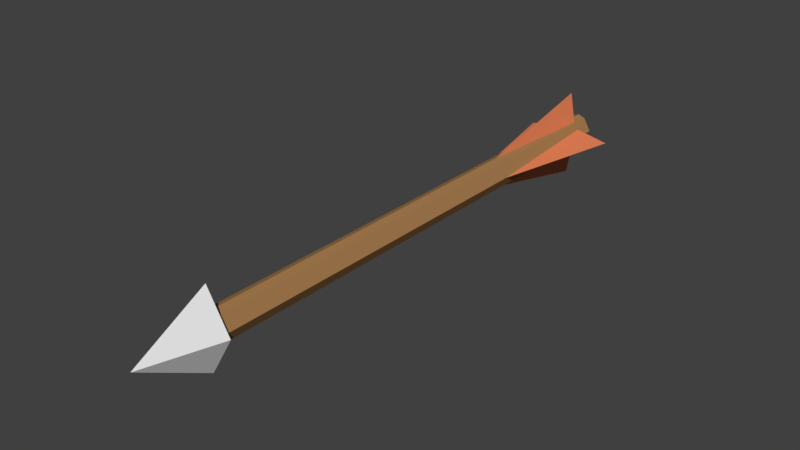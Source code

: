# Source: Arrow.blend  (saved by Blender 2.79.0; exported with 4.5.12 LTS)
import bpy
from mathutils import Matrix  # noqa: F401  (used for matrix-valued properties, if any)

bpy.ops.wm.read_factory_settings(use_empty=True)
scene = bpy.context.scene
scene.name = 'Scene'

# ---- collections
col_collection_1 = bpy.data.collections.new('Collection 1'); scene.collection.children.link(col_collection_1)

# ---- materials (node trees are filled in below, after node groups)
mat_arrowfeather = bpy.data.materials.new('ArrowFeather')
mat_arrowfeather.alpha_threshold = 0.0
mat_arrowfeather.use_transparent_shadow = False
mat_arrowfeather.diffuse_color = (0.8, 0.2322, 0.101, 1.0)
mat_arrowfeather.specular_color = (1.0, 0.1007, 0.09328)
mat_arrowfeather.roughness = 0.5
mat_arrowfeather.specular_intensity = 0.4028
mat_arrowhead = bpy.data.materials.new('ArrowHead')
mat_arrowhead.alpha_threshold = 0.0
mat_arrowhead.use_transparent_shadow = False
mat_arrowhead.roughness = 0.5
mat_arrowhead.specular_intensity = 0.6919
mat_arrowstick = bpy.data.materials.new('ArrowStick')
mat_arrowstick.alpha_threshold = 0.0
mat_arrowstick.use_transparent_shadow = False
mat_arrowstick.diffuse_color = (0.3786, 0.2006, 0.07757, 1.0)
mat_arrowstick.roughness = 0.5
mat_arrowstick.specular_intensity = 0.0

# ---- material node trees

# ---- world
world_world = bpy.data.worlds.new('World'); scene.world = world_world
world_world.color = (0.05088, 0.05088, 0.05088)
world_world.use_sun_shadow = False
world_world.sun_shadow_jitter_overblur = 0.0
world_world.cycles.sampling_method = 'MANUAL'

# ---- meshes
me_arrow = bpy.data.meshes.new('Arrow')
me_arrow.from_pydata([(-0.03272, -1.314, -0.05594), (-0.03161, 0.9934, -0.05556), (-0.03114, 0.9143, -0.0316), (-0.06518, -1.314, 0.0), (-0.06407, 0.9934, 0.0), (-0.03272, -1.314, 0.05594), (-0.03161, 0.9934, 0.05556), (-0.1015, -1.273, 7.451e-09), (-0.03114, 0.9143, 0.0316), (-0.1943, 0.9144, 1.49e-08), (0.0, -1.273, -0.1733), (0.03272, -1.314, -0.05594), (0.03161, 0.9934, -0.05556), (0.0, 0.9143, -0.1948), (0.03114, 0.9143, -0.0316), (0.0, -1.314, -0.06832), (0.0, 0.9934, -0.06795), (1.49e-08, -1.273, 0.1733), (0.06518, -1.314, 0.0), (0.06407, 0.9934, 0.0), (0.03272, -1.314, 0.05594), (0.03161, 0.9934, 0.05556), (0.1015, -1.273, -7.451e-09), (1.63e-09, -1.595, -2.328e-10), (1.49e-08, 0.9143, 0.1948), (0.03114, 0.9143, 0.0316), (0.1943, 0.9144, -1.49e-08), (7.451e-09, -1.314, 0.06832), (1.63e-09, 0.02659, -2.328e-10), (7.451e-09, 0.9934, 0.06795), (1.63e-09, 0.9934, -2.328e-10), (1.63e-09, 0.9143, -2.328e-10)], [], [(1, 0, 3, 4), (10, 23, 7), (13, 28, 2), (2, 28, 9), (1, 16, 15, 0), (4, 30, 16, 1), (9, 31, 2), (2, 31, 13), (6, 4, 3, 5), (17, 7, 23), (24, 8, 28), (8, 9, 28), (6, 5, 27, 29), (4, 6, 29, 30), (9, 8, 31), (8, 24, 31), (12, 19, 18, 11), (10, 22, 23), (13, 14, 28), (14, 26, 28), (12, 11, 15, 16), (19, 12, 16, 30), (26, 14, 31), (14, 13, 31), (21, 20, 18, 19), (17, 23, 22), (24, 28, 25), (25, 28, 26), (21, 29, 27, 20), (19, 30, 29, 21), (26, 31, 25), (25, 31, 24), (10, 7, 17, 22)])
me_arrow.polygons.foreach_set('material_index', [2, 1, 0, 0, 2, 2, 0, 0, 2, 1, 0, 0, 2, 2, 0, 0, 2, 1, 0, 0, 2, 2, 0, 0, 2, 1, 0, 0, 2, 2, 0, 0, 1])
me_arrow.materials.append(mat_arrowfeather)
me_arrow.materials.append(mat_arrowhead)
me_arrow.materials.append(mat_arrowstick)
me_arrow.use_remesh_preserve_volume = False
me_arrow.use_remesh_preserve_attributes = False
me_arrow.use_mirror_vertex_groups = False
me_arrow.update()

# ---- objects
ob_arrow = bpy.data.objects.new('Arrow', me_arrow)

# ---- transforms, parenting, visibility, modifiers, constraints
ob_arrow.location = (0.0, 0.0, 0.0)
ob_arrow.lineart.crease_threshold = 0.0

# ---- collection membership
col_collection_1.objects.link(ob_arrow)

# ---- scene / render settings (as saved in the file)
scene.frame_start = 1; scene.frame_end = 250; scene.frame_set(1)
scene.render.engine = 'BLENDER_EEVEE_NEXT'
scene.render.resolution_percentage = 50
scene.render.dither_intensity = 0.0
scene.cycles.use_denoising = False
scene.cycles.samples = 128
scene.cycles.sampling_pattern = 'TABULATED_SOBOL'
scene.cycles.use_adaptive_sampling = False
scene.cycles.use_light_tree = False
scene.cycles.blur_glossy = 0.0
scene.cycles.sample_clamp_indirect = 0.0
scene.view_settings.view_transform = 'Standard'
bpy.context.view_layer.update()

# ---- added for rendering (the .blend has no active camera and no usable light): camera, sun
cam_auto = bpy.data.cameras.new('AutoCamera')
cam_auto.lens = 50.0
cam_auto.sensor_width = 36.0
cam_auto.clip_end = 1000.0
ob_auto_camera = bpy.data.objects.new('AutoCamera', cam_auto)
scene.collection.objects.link(ob_auto_camera)
ob_auto_camera.location = (2.44875, -3.23952, 1.959)
ob_auto_camera.rotation_euler = (1.09748, -7.21219e-08, 0.694738)
scene.camera = ob_auto_camera
light_auto_sun = bpy.data.lights.new('AutoSun', 'SUN')
light_auto_sun.energy = 3.0
light_auto_sun.angle = 0.0523599
ob_auto_sun = bpy.data.objects.new('AutoSun', light_auto_sun)
scene.collection.objects.link(ob_auto_sun)
ob_auto_sun.rotation_euler = (0.872665, 0.174533, 0.523599)
bpy.context.view_layer.update()

